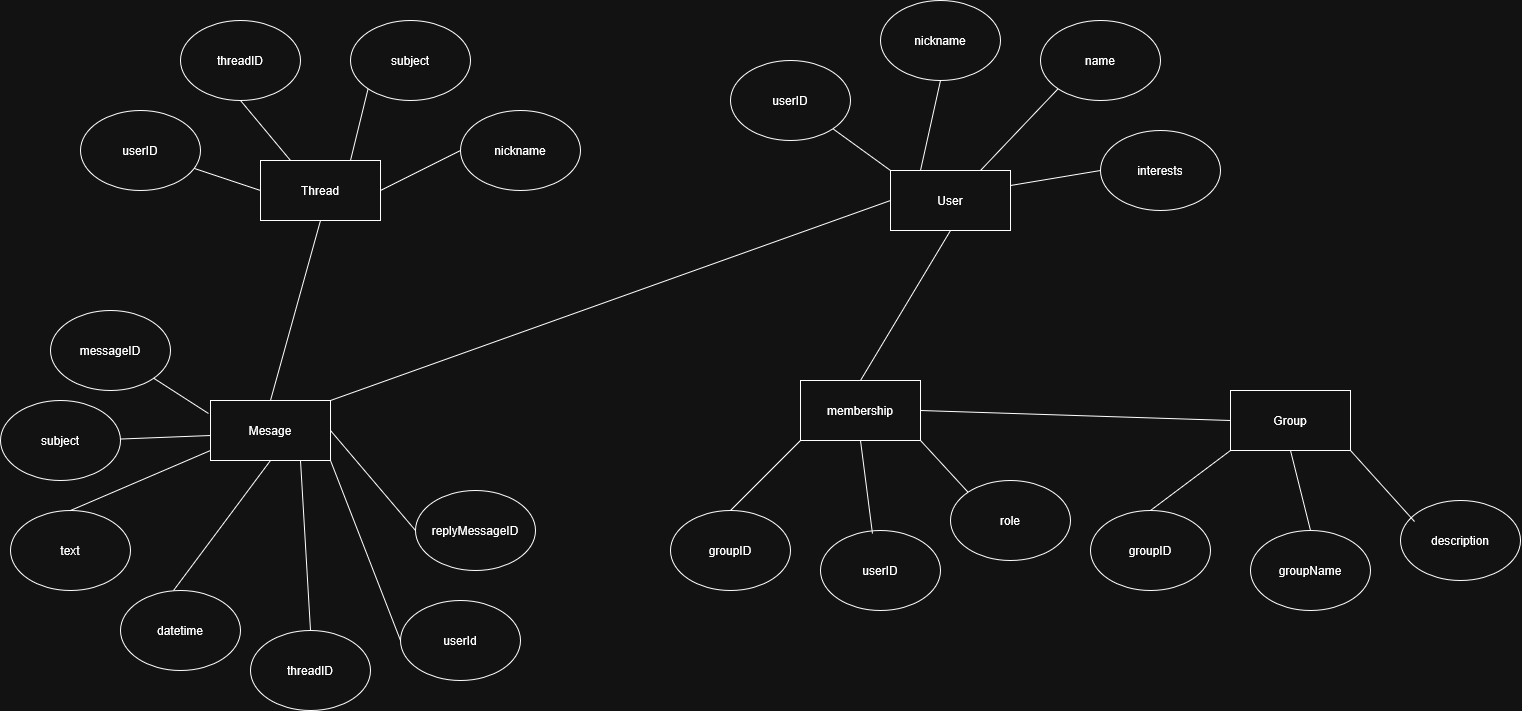

The diagram above was exported from draw.io. Its source (the exported page's mxGraphModel, read from the mxfile embedded in the PNG):
<mxGraphModel dx="2848" dy="884" grid="1" gridSize="10" guides="1" tooltips="1" connect="1" arrows="1" fold="1" page="1" pageScale="1" pageWidth="850" pageHeight="1100" math="0" shadow="0">
  <root>
    <mxCell id="0" />
    <mxCell id="1" parent="0" />
    <mxCell id="pu4GFx_yzTZMRI4P1VPN-1" parent="1" style="rounded=0;whiteSpace=wrap;html=1;" value="Thread" vertex="1">
      <mxGeometry height="60" width="120" x="210" y="180" as="geometry" />
    </mxCell>
    <mxCell id="pu4GFx_yzTZMRI4P1VPN-2" parent="1" style="rounded=0;whiteSpace=wrap;html=1;" value="Mesage" vertex="1">
      <mxGeometry height="60" width="120" x="160" y="420" as="geometry" />
    </mxCell>
    <mxCell id="pu4GFx_yzTZMRI4P1VPN-3" parent="1" style="ellipse;whiteSpace=wrap;html=1;" value="threadID" vertex="1">
      <mxGeometry height="80" width="120" x="130" y="40" as="geometry" />
    </mxCell>
    <mxCell id="pu4GFx_yzTZMRI4P1VPN-4" parent="1" style="ellipse;whiteSpace=wrap;html=1;" value="subject" vertex="1">
      <mxGeometry height="80" width="120" x="300" y="40" as="geometry" />
    </mxCell>
    <mxCell id="pu4GFx_yzTZMRI4P1VPN-5" parent="1" style="ellipse;whiteSpace=wrap;html=1;" value="userID" vertex="1">
      <mxGeometry height="80" width="120" x="30" y="130" as="geometry" />
    </mxCell>
    <mxCell id="pu4GFx_yzTZMRI4P1VPN-6" parent="1" style="ellipse;whiteSpace=wrap;html=1;" value="nickname" vertex="1">
      <mxGeometry height="80" width="120" x="410" y="130" as="geometry" />
    </mxCell>
    <mxCell id="pu4GFx_yzTZMRI4P1VPN-7" edge="1" parent="1" source="pu4GFx_yzTZMRI4P1VPN-1" style="endArrow=none;html=1;rounded=0;exitX=0;exitY=0.5;exitDx=0;exitDy=0;" target="pu4GFx_yzTZMRI4P1VPN-5" value="">
      <mxGeometry height="50" relative="1" width="50" as="geometry">
        <mxPoint x="400" y="280" as="sourcePoint" />
        <mxPoint x="450" y="230" as="targetPoint" />
      </mxGeometry>
    </mxCell>
    <mxCell id="pu4GFx_yzTZMRI4P1VPN-8" edge="1" parent="1" source="pu4GFx_yzTZMRI4P1VPN-1" style="endArrow=none;html=1;rounded=0;exitX=0.25;exitY=0;exitDx=0;exitDy=0;entryX=0.5;entryY=1;entryDx=0;entryDy=0;" target="pu4GFx_yzTZMRI4P1VPN-3" value="">
      <mxGeometry height="50" relative="1" width="50" as="geometry">
        <mxPoint x="326" y="172" as="sourcePoint" />
        <mxPoint x="260" y="150" as="targetPoint" />
      </mxGeometry>
    </mxCell>
    <mxCell id="pu4GFx_yzTZMRI4P1VPN-9" edge="1" parent="1" source="pu4GFx_yzTZMRI4P1VPN-1" style="endArrow=none;html=1;rounded=0;exitX=0.75;exitY=0;exitDx=0;exitDy=0;entryX=0;entryY=1;entryDx=0;entryDy=0;" target="pu4GFx_yzTZMRI4P1VPN-4" value="">
      <mxGeometry height="50" relative="1" width="50" as="geometry">
        <mxPoint x="416" y="172" as="sourcePoint" />
        <mxPoint x="350" y="150" as="targetPoint" />
      </mxGeometry>
    </mxCell>
    <mxCell id="pu4GFx_yzTZMRI4P1VPN-10" edge="1" parent="1" source="pu4GFx_yzTZMRI4P1VPN-6" style="endArrow=none;html=1;rounded=0;exitX=0;exitY=0.5;exitDx=0;exitDy=0;entryX=1;entryY=0.5;entryDx=0;entryDy=0;" target="pu4GFx_yzTZMRI4P1VPN-1" value="">
      <mxGeometry height="50" relative="1" width="50" as="geometry">
        <mxPoint x="426" y="292" as="sourcePoint" />
        <mxPoint x="360" y="270" as="targetPoint" />
      </mxGeometry>
    </mxCell>
    <mxCell id="pu4GFx_yzTZMRI4P1VPN-11" parent="1" style="ellipse;whiteSpace=wrap;html=1;" value="text" vertex="1">
      <mxGeometry height="80" width="120" x="-40" y="530" as="geometry" />
    </mxCell>
    <mxCell id="pu4GFx_yzTZMRI4P1VPN-12" parent="1" style="ellipse;whiteSpace=wrap;html=1;" value="threadID" vertex="1">
      <mxGeometry height="80" width="120" x="200" y="650" as="geometry" />
    </mxCell>
    <mxCell id="pu4GFx_yzTZMRI4P1VPN-13" parent="1" style="ellipse;whiteSpace=wrap;html=1;" value="messageID" vertex="1">
      <mxGeometry height="80" width="120" y="330" as="geometry" />
    </mxCell>
    <mxCell id="pu4GFx_yzTZMRI4P1VPN-14" parent="1" style="ellipse;whiteSpace=wrap;html=1;" value="replyMessageID" vertex="1">
      <mxGeometry height="80" width="120" x="365" y="510" as="geometry" />
    </mxCell>
    <mxCell id="pu4GFx_yzTZMRI4P1VPN-15" edge="1" parent="1" style="endArrow=none;html=1;rounded=0;exitX=-0.017;exitY=0.383;exitDx=0;exitDy=0;exitPerimeter=0;" target="pu4GFx_yzTZMRI4P1VPN-13" value="">
      <mxGeometry height="50" relative="1" width="50" as="geometry">
        <mxPoint x="157.96000000000004" y="432.98" as="sourcePoint" />
        <mxPoint x="400" y="690" as="targetPoint" />
      </mxGeometry>
    </mxCell>
    <mxCell id="pu4GFx_yzTZMRI4P1VPN-16" edge="1" parent="1" style="endArrow=none;html=1;rounded=0;exitX=0;exitY=1;exitDx=0;exitDy=0;entryX=0.5;entryY=0;entryDx=0;entryDy=0;" target="pu4GFx_yzTZMRI4P1VPN-11" value="">
      <mxGeometry height="50" relative="1" width="50" as="geometry">
        <mxPoint x="160" y="470" as="sourcePoint" />
        <mxPoint x="210" y="610" as="targetPoint" />
      </mxGeometry>
    </mxCell>
    <mxCell id="pu4GFx_yzTZMRI4P1VPN-17" edge="1" parent="1" source="pu4GFx_yzTZMRI4P1VPN-2" style="endArrow=none;html=1;rounded=0;entryX=0.5;entryY=0;entryDx=0;entryDy=0;exitX=0.75;exitY=1;exitDx=0;exitDy=0;" target="pu4GFx_yzTZMRI4P1VPN-12" value="">
      <mxGeometry height="50" relative="1" width="50" as="geometry">
        <mxPoint x="250" y="490" as="sourcePoint" />
        <mxPoint x="300" y="620" as="targetPoint" />
      </mxGeometry>
    </mxCell>
    <mxCell id="pu4GFx_yzTZMRI4P1VPN-18" edge="1" parent="1" source="pu4GFx_yzTZMRI4P1VPN-14" style="endArrow=none;html=1;rounded=0;exitX=0;exitY=0.5;exitDx=0;exitDy=0;entryX=1;entryY=0.5;entryDx=0;entryDy=0;" target="pu4GFx_yzTZMRI4P1VPN-2" value="">
      <mxGeometry height="50" relative="1" width="50" as="geometry">
        <mxPoint x="376" y="762" as="sourcePoint" />
        <mxPoint x="280" y="680" as="targetPoint" />
      </mxGeometry>
    </mxCell>
    <mxCell id="pu4GFx_yzTZMRI4P1VPN-19" parent="1" style="ellipse;whiteSpace=wrap;html=1;" value="userId" vertex="1">
      <mxGeometry height="80" width="120" x="350" y="620" as="geometry" />
    </mxCell>
    <mxCell id="pu4GFx_yzTZMRI4P1VPN-20" parent="1" style="ellipse;whiteSpace=wrap;html=1;" value="subject" vertex="1">
      <mxGeometry height="80" width="120" x="-50" y="420" as="geometry" />
    </mxCell>
    <mxCell id="pu4GFx_yzTZMRI4P1VPN-21" edge="1" parent="1" source="pu4GFx_yzTZMRI4P1VPN-2" style="endArrow=none;html=1;rounded=0;exitX=1;exitY=1;exitDx=0;exitDy=0;entryX=0;entryY=0.5;entryDx=0;entryDy=0;" target="pu4GFx_yzTZMRI4P1VPN-19" value="">
      <mxGeometry height="50" relative="1" width="50" as="geometry">
        <mxPoint x="380" y="640" as="sourcePoint" />
        <mxPoint x="430" y="610" as="targetPoint" />
      </mxGeometry>
    </mxCell>
    <mxCell id="pu4GFx_yzTZMRI4P1VPN-22" edge="1" parent="1" source="pu4GFx_yzTZMRI4P1VPN-20" style="endArrow=none;html=1;rounded=0;entryX=0;entryY=0.75;entryDx=0;entryDy=0;" value="">
      <mxGeometry height="50" relative="1" width="50" as="geometry">
        <mxPoint x="506" y="742" as="sourcePoint" />
        <mxPoint x="160" y="455" as="targetPoint" />
      </mxGeometry>
    </mxCell>
    <mxCell id="pu4GFx_yzTZMRI4P1VPN-23" parent="1" style="ellipse;whiteSpace=wrap;html=1;" value="datetime" vertex="1">
      <mxGeometry height="80" width="120" x="70" y="610" as="geometry" />
    </mxCell>
    <mxCell id="pu4GFx_yzTZMRI4P1VPN-24" edge="1" parent="1" source="pu4GFx_yzTZMRI4P1VPN-2" style="endArrow=none;html=1;rounded=0;exitX=0.5;exitY=1;exitDx=0;exitDy=0;entryX=0.442;entryY=0;entryDx=0;entryDy=0;entryPerimeter=0;" target="pu4GFx_yzTZMRI4P1VPN-23" value="">
      <mxGeometry height="50" relative="1" width="50" as="geometry">
        <mxPoint x="180" y="550" as="sourcePoint" />
        <mxPoint x="110" y="650" as="targetPoint" />
      </mxGeometry>
    </mxCell>
    <mxCell id="pu4GFx_yzTZMRI4P1VPN-25" parent="1" style="rounded=0;whiteSpace=wrap;html=1;" value="User" vertex="1">
      <mxGeometry height="60" width="120" x="840" y="190" as="geometry" />
    </mxCell>
    <mxCell id="pu4GFx_yzTZMRI4P1VPN-26" parent="1" style="ellipse;whiteSpace=wrap;html=1;" value="userID" vertex="1">
      <mxGeometry height="80" width="120" x="680" y="80" as="geometry" />
    </mxCell>
    <mxCell id="pu4GFx_yzTZMRI4P1VPN-28" parent="1" style="ellipse;whiteSpace=wrap;html=1;" value="name" vertex="1">
      <mxGeometry height="80" width="120" x="990" y="40" as="geometry" />
    </mxCell>
    <mxCell id="pu4GFx_yzTZMRI4P1VPN-29" parent="1" style="ellipse;whiteSpace=wrap;html=1;" value="interests" vertex="1">
      <mxGeometry height="80" width="120" x="1050" y="150" as="geometry" />
    </mxCell>
    <mxCell id="pu4GFx_yzTZMRI4P1VPN-30" parent="1" style="ellipse;whiteSpace=wrap;html=1;" value="nickname" vertex="1">
      <mxGeometry height="80" width="120" x="830" y="20" as="geometry" />
    </mxCell>
    <mxCell id="pu4GFx_yzTZMRI4P1VPN-31" edge="1" parent="1" source="pu4GFx_yzTZMRI4P1VPN-25" style="endArrow=none;html=1;rounded=0;entryX=1;entryY=1;entryDx=0;entryDy=0;exitX=0;exitY=0;exitDx=0;exitDy=0;" target="pu4GFx_yzTZMRI4P1VPN-26" value="">
      <mxGeometry height="50" relative="1" width="50" as="geometry">
        <mxPoint x="790" y="320" as="sourcePoint" />
        <mxPoint x="840" y="270" as="targetPoint" />
      </mxGeometry>
    </mxCell>
    <mxCell id="pu4GFx_yzTZMRI4P1VPN-32" edge="1" parent="1" source="pu4GFx_yzTZMRI4P1VPN-25" style="endArrow=none;html=1;rounded=0;entryX=0.5;entryY=1;entryDx=0;entryDy=0;exitX=0.25;exitY=0;exitDx=0;exitDy=0;" target="pu4GFx_yzTZMRI4P1VPN-30" value="">
      <mxGeometry height="50" relative="1" width="50" as="geometry">
        <mxPoint x="890" y="200" as="sourcePoint" />
        <mxPoint x="940" y="150" as="targetPoint" />
      </mxGeometry>
    </mxCell>
    <mxCell id="pu4GFx_yzTZMRI4P1VPN-33" edge="1" parent="1" source="pu4GFx_yzTZMRI4P1VPN-25" style="endArrow=none;html=1;rounded=0;entryX=0;entryY=1;entryDx=0;entryDy=0;exitX=0.75;exitY=0;exitDx=0;exitDy=0;" target="pu4GFx_yzTZMRI4P1VPN-28" value="">
      <mxGeometry height="50" relative="1" width="50" as="geometry">
        <mxPoint x="940" y="200" as="sourcePoint" />
        <mxPoint x="990" y="150" as="targetPoint" />
      </mxGeometry>
    </mxCell>
    <mxCell id="pu4GFx_yzTZMRI4P1VPN-34" edge="1" parent="1" source="pu4GFx_yzTZMRI4P1VPN-25" style="endArrow=none;html=1;rounded=0;entryX=0;entryY=0.5;entryDx=0;entryDy=0;exitX=1;exitY=0.25;exitDx=0;exitDy=0;" target="pu4GFx_yzTZMRI4P1VPN-29" value="">
      <mxGeometry height="50" relative="1" width="50" as="geometry">
        <mxPoint x="1010" y="250" as="sourcePoint" />
        <mxPoint x="1060" y="200" as="targetPoint" />
      </mxGeometry>
    </mxCell>
    <mxCell id="pu4GFx_yzTZMRI4P1VPN-35" parent="1" style="rounded=0;whiteSpace=wrap;html=1;" value="Group" vertex="1">
      <mxGeometry height="60" width="120" x="1180" y="410" as="geometry" />
    </mxCell>
    <mxCell id="pu4GFx_yzTZMRI4P1VPN-36" parent="1" style="ellipse;whiteSpace=wrap;html=1;" value="description" vertex="1">
      <mxGeometry height="80" width="120" x="1350" y="520" as="geometry" />
    </mxCell>
    <mxCell id="pu4GFx_yzTZMRI4P1VPN-37" parent="1" style="ellipse;whiteSpace=wrap;html=1;" value="groupName" vertex="1">
      <mxGeometry height="80" width="120" x="1200" y="550" as="geometry" />
    </mxCell>
    <mxCell id="pu4GFx_yzTZMRI4P1VPN-38" parent="1" style="ellipse;whiteSpace=wrap;html=1;" value="groupID" vertex="1">
      <mxGeometry height="80" width="120" x="1040" y="530" as="geometry" />
    </mxCell>
    <mxCell id="pu4GFx_yzTZMRI4P1VPN-40" edge="1" parent="1" source="pu4GFx_yzTZMRI4P1VPN-38" style="endArrow=none;html=1;rounded=0;entryX=0;entryY=1;entryDx=0;entryDy=0;exitX=0.5;exitY=0;exitDx=0;exitDy=0;" target="pu4GFx_yzTZMRI4P1VPN-35" value="">
      <mxGeometry height="50" relative="1" width="50" as="geometry">
        <mxPoint x="1120" y="520" as="sourcePoint" />
        <mxPoint x="1170" y="470" as="targetPoint" />
      </mxGeometry>
    </mxCell>
    <mxCell id="pu4GFx_yzTZMRI4P1VPN-42" edge="1" parent="1" source="pu4GFx_yzTZMRI4P1VPN-37" style="endArrow=none;html=1;rounded=0;entryX=0.5;entryY=1;entryDx=0;entryDy=0;exitX=0.5;exitY=0;exitDx=0;exitDy=0;" target="pu4GFx_yzTZMRI4P1VPN-35" value="">
      <mxGeometry height="50" relative="1" width="50" as="geometry">
        <mxPoint x="1300" y="550" as="sourcePoint" />
        <mxPoint x="1360" y="510" as="targetPoint" />
      </mxGeometry>
    </mxCell>
    <mxCell id="pu4GFx_yzTZMRI4P1VPN-43" edge="1" parent="1" source="pu4GFx_yzTZMRI4P1VPN-36" style="endArrow=none;html=1;rounded=0;entryX=1;entryY=1;entryDx=0;entryDy=0;exitX=0.117;exitY=0.263;exitDx=0;exitDy=0;exitPerimeter=0;" target="pu4GFx_yzTZMRI4P1VPN-35" value="">
      <mxGeometry height="50" relative="1" width="50" as="geometry">
        <mxPoint x="1350" y="530" as="sourcePoint" />
        <mxPoint x="1410" y="490" as="targetPoint" />
      </mxGeometry>
    </mxCell>
    <mxCell id="pu4GFx_yzTZMRI4P1VPN-44" parent="1" style="rounded=0;whiteSpace=wrap;html=1;" value="membership" vertex="1">
      <mxGeometry height="60" width="120" x="750" y="400" as="geometry" />
    </mxCell>
    <mxCell id="pu4GFx_yzTZMRI4P1VPN-45" parent="1" style="ellipse;whiteSpace=wrap;html=1;" value="groupID" vertex="1">
      <mxGeometry height="80" width="120" x="620" y="530" as="geometry" />
    </mxCell>
    <mxCell id="pu4GFx_yzTZMRI4P1VPN-47" parent="1" style="ellipse;whiteSpace=wrap;html=1;" value="userID" vertex="1">
      <mxGeometry height="80" width="120" x="770" y="550" as="geometry" />
    </mxCell>
    <mxCell id="pu4GFx_yzTZMRI4P1VPN-48" parent="1" style="ellipse;whiteSpace=wrap;html=1;" value="role" vertex="1">
      <mxGeometry height="80" width="120" x="900" y="500" as="geometry" />
    </mxCell>
    <mxCell id="pu4GFx_yzTZMRI4P1VPN-49" edge="1" parent="1" source="pu4GFx_yzTZMRI4P1VPN-45" style="endArrow=none;html=1;rounded=0;entryX=0;entryY=1;entryDx=0;entryDy=0;exitX=0.5;exitY=0;exitDx=0;exitDy=0;" target="pu4GFx_yzTZMRI4P1VPN-44" value="">
      <mxGeometry height="50" relative="1" width="50" as="geometry">
        <mxPoint x="790" y="570" as="sourcePoint" />
        <mxPoint x="840" y="520" as="targetPoint" />
      </mxGeometry>
    </mxCell>
    <mxCell id="pu4GFx_yzTZMRI4P1VPN-50" edge="1" parent="1" source="pu4GFx_yzTZMRI4P1VPN-47" style="endArrow=none;html=1;rounded=0;entryX=0.5;entryY=1;entryDx=0;entryDy=0;exitX=0.433;exitY=0.038;exitDx=0;exitDy=0;exitPerimeter=0;" target="pu4GFx_yzTZMRI4P1VPN-44" value="">
      <mxGeometry height="50" relative="1" width="50" as="geometry">
        <mxPoint x="770" y="550" as="sourcePoint" />
        <mxPoint x="830" y="510" as="targetPoint" />
      </mxGeometry>
    </mxCell>
    <mxCell id="pu4GFx_yzTZMRI4P1VPN-51" edge="1" parent="1" source="pu4GFx_yzTZMRI4P1VPN-48" style="endArrow=none;html=1;rounded=0;entryX=1;entryY=1;entryDx=0;entryDy=0;exitX=0;exitY=0;exitDx=0;exitDy=0;" target="pu4GFx_yzTZMRI4P1VPN-44" value="">
      <mxGeometry height="50" relative="1" width="50" as="geometry">
        <mxPoint x="930" y="410" as="sourcePoint" />
        <mxPoint x="990" y="370" as="targetPoint" />
      </mxGeometry>
    </mxCell>
    <mxCell id="pu4GFx_yzTZMRI4P1VPN-52" edge="1" parent="1" source="pu4GFx_yzTZMRI4P1VPN-44" style="endArrow=none;html=1;rounded=0;entryX=0.5;entryY=1;entryDx=0;entryDy=0;exitX=0.5;exitY=0;exitDx=0;exitDy=0;" target="pu4GFx_yzTZMRI4P1VPN-25" value="">
      <mxGeometry height="50" relative="1" width="50" as="geometry">
        <mxPoint x="740" y="420" as="sourcePoint" />
        <mxPoint x="790" y="370" as="targetPoint" />
      </mxGeometry>
    </mxCell>
    <mxCell id="pu4GFx_yzTZMRI4P1VPN-53" edge="1" parent="1" source="pu4GFx_yzTZMRI4P1VPN-44" style="endArrow=none;html=1;rounded=0;entryX=0;entryY=0.5;entryDx=0;entryDy=0;exitX=1;exitY=0.5;exitDx=0;exitDy=0;" target="pu4GFx_yzTZMRI4P1VPN-35" value="">
      <mxGeometry height="50" relative="1" width="50" as="geometry">
        <mxPoint x="950" y="500" as="sourcePoint" />
        <mxPoint x="1040" y="350" as="targetPoint" />
      </mxGeometry>
    </mxCell>
    <mxCell id="pu4GFx_yzTZMRI4P1VPN-54" edge="1" parent="1" source="pu4GFx_yzTZMRI4P1VPN-2" style="endArrow=none;html=1;rounded=0;entryX=0.5;entryY=1;entryDx=0;entryDy=0;exitX=0.5;exitY=0;exitDx=0;exitDy=0;" target="pu4GFx_yzTZMRI4P1VPN-1" value="">
      <mxGeometry height="50" relative="1" width="50" as="geometry">
        <mxPoint x="510" y="480" as="sourcePoint" />
        <mxPoint x="560" y="430" as="targetPoint" />
      </mxGeometry>
    </mxCell>
    <mxCell id="pu4GFx_yzTZMRI4P1VPN-55" edge="1" parent="1" source="pu4GFx_yzTZMRI4P1VPN-2" style="endArrow=none;html=1;rounded=0;entryX=0;entryY=0.5;entryDx=0;entryDy=0;exitX=1;exitY=0;exitDx=0;exitDy=0;" target="pu4GFx_yzTZMRI4P1VPN-25" value="">
      <mxGeometry height="50" relative="1" width="50" as="geometry">
        <mxPoint x="560" y="520" as="sourcePoint" />
        <mxPoint x="650" y="370" as="targetPoint" />
      </mxGeometry>
    </mxCell>
  </root>
</mxGraphModel>